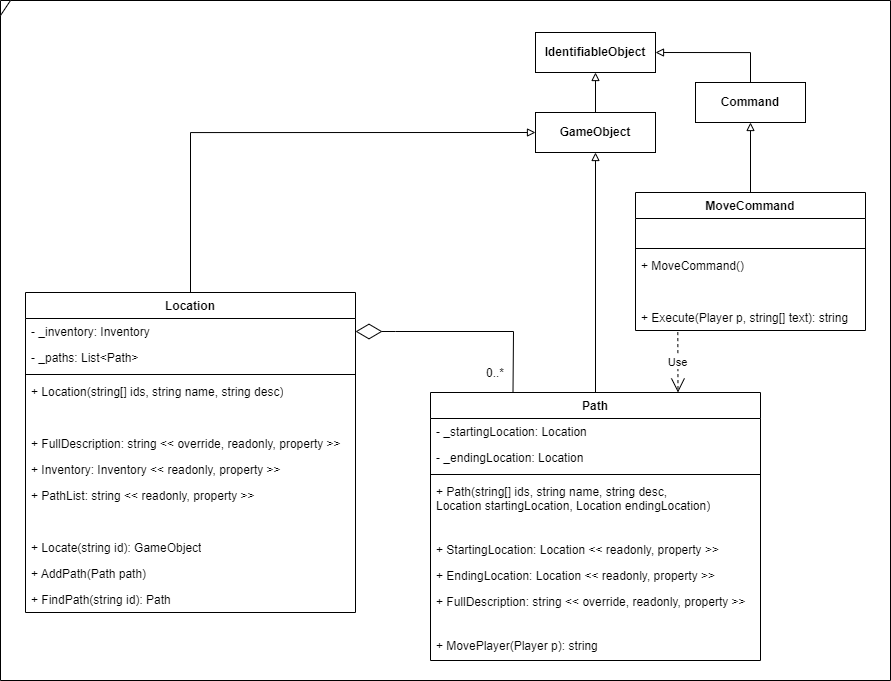

The diagram above was exported from draw.io. Its source (the exported page's mxGraphModel, read from the mxfile embedded in the PNG):
<mxGraphModel dx="2250" dy="825" grid="1" gridSize="10" guides="1" tooltips="1" connect="1" arrows="1" fold="1" page="1" pageScale="1" pageWidth="850" pageHeight="1100" math="0" shadow="0">
  <root>
    <mxCell id="0" />
    <mxCell id="1" parent="0" />
    <mxCell id="h2msIH3IKAY3pXpYXdRw-13" style="edgeStyle=orthogonalEdgeStyle;rounded=0;orthogonalLoop=1;jettySize=auto;html=1;exitX=0.5;exitY=0;exitDx=0;exitDy=0;entryX=0.5;entryY=1;entryDx=0;entryDy=0;endArrow=block;endFill=0;" parent="1" source="h2msIH3IKAY3pXpYXdRw-1" target="h2msIH3IKAY3pXpYXdRw-9" edge="1">
      <mxGeometry relative="1" as="geometry" />
    </mxCell>
    <mxCell id="h2msIH3IKAY3pXpYXdRw-1" value="Path" style="swimlane;fontStyle=1;align=center;verticalAlign=top;childLayout=stackLayout;horizontal=1;startSize=26;horizontalStack=0;resizeParent=1;resizeParentMax=0;resizeLast=0;collapsible=1;marginBottom=0;whiteSpace=wrap;html=1;" parent="1" vertex="1">
      <mxGeometry x="410" y="462" width="330" height="268" as="geometry" />
    </mxCell>
    <mxCell id="h2msIH3IKAY3pXpYXdRw-2" value="- _startingLocation: Location" style="text;strokeColor=none;fillColor=none;align=left;verticalAlign=top;spacingLeft=4;spacingRight=4;overflow=hidden;rotatable=0;points=[[0,0.5],[1,0.5]];portConstraint=eastwest;whiteSpace=wrap;html=1;" parent="h2msIH3IKAY3pXpYXdRw-1" vertex="1">
      <mxGeometry y="26" width="330" height="26" as="geometry" />
    </mxCell>
    <mxCell id="t25vQm9HFxzZCtr9HFoP-2" value="- _endingLocation: Location" style="text;strokeColor=none;fillColor=none;align=left;verticalAlign=top;spacingLeft=4;spacingRight=4;overflow=hidden;rotatable=0;points=[[0,0.5],[1,0.5]];portConstraint=eastwest;whiteSpace=wrap;html=1;" parent="h2msIH3IKAY3pXpYXdRw-1" vertex="1">
      <mxGeometry y="52" width="330" height="26" as="geometry" />
    </mxCell>
    <mxCell id="h2msIH3IKAY3pXpYXdRw-3" value="" style="line;strokeWidth=1;fillColor=none;align=left;verticalAlign=middle;spacingTop=-1;spacingLeft=3;spacingRight=3;rotatable=0;labelPosition=right;points=[];portConstraint=eastwest;strokeColor=inherit;" parent="h2msIH3IKAY3pXpYXdRw-1" vertex="1">
      <mxGeometry y="78" width="330" height="8" as="geometry" />
    </mxCell>
    <mxCell id="h2msIH3IKAY3pXpYXdRw-4" value="+ Path(string[] ids, string name, string desc, &lt;br&gt;Location startingLocation, Location endingLocation)" style="text;strokeColor=none;fillColor=none;align=left;verticalAlign=top;spacingLeft=4;spacingRight=4;overflow=hidden;rotatable=0;points=[[0,0.5],[1,0.5]];portConstraint=eastwest;whiteSpace=wrap;html=1;" parent="h2msIH3IKAY3pXpYXdRw-1" vertex="1">
      <mxGeometry y="86" width="330" height="38" as="geometry" />
    </mxCell>
    <mxCell id="t25vQm9HFxzZCtr9HFoP-4" value="&amp;nbsp;" style="text;strokeColor=none;fillColor=none;align=left;verticalAlign=top;spacingLeft=4;spacingRight=4;overflow=hidden;rotatable=0;points=[[0,0.5],[1,0.5]];portConstraint=eastwest;whiteSpace=wrap;html=1;" parent="h2msIH3IKAY3pXpYXdRw-1" vertex="1">
      <mxGeometry y="124" width="330" height="20" as="geometry" />
    </mxCell>
    <mxCell id="WjsfetCY35Pf8J2pcgal-4" value="+ StartingLocation: Location &amp;lt;&amp;lt; readonly, property &amp;gt;&amp;gt;" style="text;strokeColor=none;fillColor=none;align=left;verticalAlign=top;spacingLeft=4;spacingRight=4;overflow=hidden;rotatable=0;points=[[0,0.5],[1,0.5]];portConstraint=eastwest;whiteSpace=wrap;html=1;" parent="h2msIH3IKAY3pXpYXdRw-1" vertex="1">
      <mxGeometry y="144" width="330" height="26" as="geometry" />
    </mxCell>
    <mxCell id="zC3bp6OIehxmCMF-HKoL-2" value="+ EndingLocation: Location &amp;lt;&amp;lt; readonly, property &amp;gt;&amp;gt;" style="text;strokeColor=none;fillColor=none;align=left;verticalAlign=top;spacingLeft=4;spacingRight=4;overflow=hidden;rotatable=0;points=[[0,0.5],[1,0.5]];portConstraint=eastwest;whiteSpace=wrap;html=1;" parent="h2msIH3IKAY3pXpYXdRw-1" vertex="1">
      <mxGeometry y="170" width="330" height="26" as="geometry" />
    </mxCell>
    <mxCell id="WjsfetCY35Pf8J2pcgal-1" value="+ FullDescription: string &amp;lt;&amp;lt; override, readonly, property &amp;gt;&amp;gt;" style="text;strokeColor=none;fillColor=none;align=left;verticalAlign=top;spacingLeft=4;spacingRight=4;overflow=hidden;rotatable=0;points=[[0,0.5],[1,0.5]];portConstraint=eastwest;whiteSpace=wrap;html=1;" parent="h2msIH3IKAY3pXpYXdRw-1" vertex="1">
      <mxGeometry y="196" width="330" height="44" as="geometry" />
    </mxCell>
    <mxCell id="nXFx57GHRY19cYx8oYur-1" value="+ MovePlayer(Player p): string" style="text;strokeColor=none;fillColor=none;align=left;verticalAlign=top;spacingLeft=4;spacingRight=4;overflow=hidden;rotatable=0;points=[[0,0.5],[1,0.5]];portConstraint=eastwest;whiteSpace=wrap;html=1;" vertex="1" parent="h2msIH3IKAY3pXpYXdRw-1">
      <mxGeometry y="240" width="330" height="28" as="geometry" />
    </mxCell>
    <mxCell id="h2msIH3IKAY3pXpYXdRw-5" value="&lt;b&gt;IdentifiableObject&lt;/b&gt;" style="html=1;whiteSpace=wrap;" parent="1" vertex="1">
      <mxGeometry x="515" y="102" width="120" height="40" as="geometry" />
    </mxCell>
    <mxCell id="h2msIH3IKAY3pXpYXdRw-12" style="edgeStyle=orthogonalEdgeStyle;rounded=0;orthogonalLoop=1;jettySize=auto;html=1;exitX=0.5;exitY=0;exitDx=0;exitDy=0;entryX=0.5;entryY=1;entryDx=0;entryDy=0;endArrow=block;endFill=0;" parent="1" source="h2msIH3IKAY3pXpYXdRw-9" target="h2msIH3IKAY3pXpYXdRw-5" edge="1">
      <mxGeometry relative="1" as="geometry" />
    </mxCell>
    <mxCell id="h2msIH3IKAY3pXpYXdRw-9" value="&lt;b&gt;GameObject&lt;/b&gt;" style="html=1;whiteSpace=wrap;" parent="1" vertex="1">
      <mxGeometry x="515" y="182" width="120" height="40" as="geometry" />
    </mxCell>
    <mxCell id="h2msIH3IKAY3pXpYXdRw-11" style="edgeStyle=orthogonalEdgeStyle;rounded=0;orthogonalLoop=1;jettySize=auto;html=1;exitX=0.5;exitY=0;exitDx=0;exitDy=0;entryX=1;entryY=0.5;entryDx=0;entryDy=0;endArrow=block;endFill=0;" parent="1" source="h2msIH3IKAY3pXpYXdRw-10" target="h2msIH3IKAY3pXpYXdRw-5" edge="1">
      <mxGeometry relative="1" as="geometry" />
    </mxCell>
    <mxCell id="h2msIH3IKAY3pXpYXdRw-10" value="&lt;b&gt;Command&lt;/b&gt;" style="html=1;whiteSpace=wrap;" parent="1" vertex="1">
      <mxGeometry x="675" y="152" width="110" height="40" as="geometry" />
    </mxCell>
    <mxCell id="h2msIH3IKAY3pXpYXdRw-18" style="edgeStyle=orthogonalEdgeStyle;rounded=0;orthogonalLoop=1;jettySize=auto;html=1;exitX=0.5;exitY=0;exitDx=0;exitDy=0;entryX=0.5;entryY=1;entryDx=0;entryDy=0;endArrow=block;endFill=0;" parent="1" source="h2msIH3IKAY3pXpYXdRw-14" target="h2msIH3IKAY3pXpYXdRw-10" edge="1">
      <mxGeometry relative="1" as="geometry" />
    </mxCell>
    <mxCell id="h2msIH3IKAY3pXpYXdRw-14" value="MoveCommand" style="swimlane;fontStyle=1;align=center;verticalAlign=top;childLayout=stackLayout;horizontal=1;startSize=26;horizontalStack=0;resizeParent=1;resizeParentMax=0;resizeLast=0;collapsible=1;marginBottom=0;whiteSpace=wrap;html=1;" parent="1" vertex="1">
      <mxGeometry x="615" y="262" width="230" height="138" as="geometry" />
    </mxCell>
    <mxCell id="h2msIH3IKAY3pXpYXdRw-15" value="&amp;nbsp;" style="text;strokeColor=none;fillColor=none;align=left;verticalAlign=top;spacingLeft=4;spacingRight=4;overflow=hidden;rotatable=0;points=[[0,0.5],[1,0.5]];portConstraint=eastwest;whiteSpace=wrap;html=1;" parent="h2msIH3IKAY3pXpYXdRw-14" vertex="1">
      <mxGeometry y="26" width="230" height="26" as="geometry" />
    </mxCell>
    <mxCell id="h2msIH3IKAY3pXpYXdRw-16" value="" style="line;strokeWidth=1;fillColor=none;align=left;verticalAlign=middle;spacingTop=-1;spacingLeft=3;spacingRight=3;rotatable=0;labelPosition=right;points=[];portConstraint=eastwest;strokeColor=inherit;" parent="h2msIH3IKAY3pXpYXdRw-14" vertex="1">
      <mxGeometry y="52" width="230" height="8" as="geometry" />
    </mxCell>
    <mxCell id="h2msIH3IKAY3pXpYXdRw-17" value="+ MoveCommand()" style="text;strokeColor=none;fillColor=none;align=left;verticalAlign=top;spacingLeft=4;spacingRight=4;overflow=hidden;rotatable=0;points=[[0,0.5],[1,0.5]];portConstraint=eastwest;whiteSpace=wrap;html=1;" parent="h2msIH3IKAY3pXpYXdRw-14" vertex="1">
      <mxGeometry y="60" width="230" height="26" as="geometry" />
    </mxCell>
    <mxCell id="WjsfetCY35Pf8J2pcgal-84" value="&amp;nbsp;" style="text;strokeColor=none;fillColor=none;align=left;verticalAlign=top;spacingLeft=4;spacingRight=4;overflow=hidden;rotatable=0;points=[[0,0.5],[1,0.5]];portConstraint=eastwest;whiteSpace=wrap;html=1;" parent="h2msIH3IKAY3pXpYXdRw-14" vertex="1">
      <mxGeometry y="86" width="230" height="26" as="geometry" />
    </mxCell>
    <mxCell id="WjsfetCY35Pf8J2pcgal-85" value="+ Execute(Player p, string[] text): string" style="text;strokeColor=none;fillColor=none;align=left;verticalAlign=top;spacingLeft=4;spacingRight=4;overflow=hidden;rotatable=0;points=[[0,0.5],[1,0.5]];portConstraint=eastwest;whiteSpace=wrap;html=1;" parent="h2msIH3IKAY3pXpYXdRw-14" vertex="1">
      <mxGeometry y="112" width="230" height="26" as="geometry" />
    </mxCell>
    <mxCell id="WjsfetCY35Pf8J2pcgal-95" style="edgeStyle=orthogonalEdgeStyle;rounded=0;orthogonalLoop=1;jettySize=auto;html=1;exitX=0.5;exitY=0;exitDx=0;exitDy=0;entryX=0;entryY=0.5;entryDx=0;entryDy=0;endArrow=block;endFill=0;" parent="1" source="t25vQm9HFxzZCtr9HFoP-7" target="h2msIH3IKAY3pXpYXdRw-9" edge="1">
      <mxGeometry relative="1" as="geometry" />
    </mxCell>
    <mxCell id="t25vQm9HFxzZCtr9HFoP-7" value="Location" style="swimlane;fontStyle=1;align=center;verticalAlign=top;childLayout=stackLayout;horizontal=1;startSize=26;horizontalStack=0;resizeParent=1;resizeParentMax=0;resizeLast=0;collapsible=1;marginBottom=0;whiteSpace=wrap;html=1;" parent="1" vertex="1">
      <mxGeometry x="5" y="362" width="330" height="320" as="geometry" />
    </mxCell>
    <mxCell id="t25vQm9HFxzZCtr9HFoP-8" value="- _inventory: Inventory" style="text;strokeColor=none;fillColor=none;align=left;verticalAlign=top;spacingLeft=4;spacingRight=4;overflow=hidden;rotatable=0;points=[[0,0.5],[1,0.5]];portConstraint=eastwest;whiteSpace=wrap;html=1;" parent="t25vQm9HFxzZCtr9HFoP-7" vertex="1">
      <mxGeometry y="26" width="330" height="26" as="geometry" />
    </mxCell>
    <mxCell id="WjsfetCY35Pf8J2pcgal-87" value="- _paths: List&amp;lt;Path&amp;gt;" style="text;strokeColor=none;fillColor=none;align=left;verticalAlign=top;spacingLeft=4;spacingRight=4;overflow=hidden;rotatable=0;points=[[0,0.5],[1,0.5]];portConstraint=eastwest;whiteSpace=wrap;html=1;" parent="t25vQm9HFxzZCtr9HFoP-7" vertex="1">
      <mxGeometry y="52" width="330" height="26" as="geometry" />
    </mxCell>
    <mxCell id="t25vQm9HFxzZCtr9HFoP-9" value="" style="line;strokeWidth=1;fillColor=none;align=left;verticalAlign=middle;spacingTop=-1;spacingLeft=3;spacingRight=3;rotatable=0;labelPosition=right;points=[];portConstraint=eastwest;strokeColor=inherit;" parent="t25vQm9HFxzZCtr9HFoP-7" vertex="1">
      <mxGeometry y="78" width="330" height="8" as="geometry" />
    </mxCell>
    <mxCell id="t25vQm9HFxzZCtr9HFoP-10" value="+ Location(string[] ids, string name, string desc)" style="text;strokeColor=none;fillColor=none;align=left;verticalAlign=top;spacingLeft=4;spacingRight=4;overflow=hidden;rotatable=0;points=[[0,0.5],[1,0.5]];portConstraint=eastwest;whiteSpace=wrap;html=1;" parent="t25vQm9HFxzZCtr9HFoP-7" vertex="1">
      <mxGeometry y="86" width="330" height="26" as="geometry" />
    </mxCell>
    <mxCell id="WjsfetCY35Pf8J2pcgal-88" value="&amp;nbsp;" style="text;strokeColor=none;fillColor=none;align=left;verticalAlign=top;spacingLeft=4;spacingRight=4;overflow=hidden;rotatable=0;points=[[0,0.5],[1,0.5]];portConstraint=eastwest;whiteSpace=wrap;html=1;" parent="t25vQm9HFxzZCtr9HFoP-7" vertex="1">
      <mxGeometry y="112" width="330" height="26" as="geometry" />
    </mxCell>
    <mxCell id="WjsfetCY35Pf8J2pcgal-90" value="+ FullDescription: string &amp;lt;&amp;lt; override, readonly, property &amp;gt;&amp;gt;" style="text;strokeColor=none;fillColor=none;align=left;verticalAlign=top;spacingLeft=4;spacingRight=4;overflow=hidden;rotatable=0;points=[[0,0.5],[1,0.5]];portConstraint=eastwest;whiteSpace=wrap;html=1;" parent="t25vQm9HFxzZCtr9HFoP-7" vertex="1">
      <mxGeometry y="138" width="330" height="26" as="geometry" />
    </mxCell>
    <mxCell id="WjsfetCY35Pf8J2pcgal-92" value="+ Inventory: Inventory &amp;lt;&amp;lt; readonly, property &amp;gt;&amp;gt;" style="text;strokeColor=none;fillColor=none;align=left;verticalAlign=top;spacingLeft=4;spacingRight=4;overflow=hidden;rotatable=0;points=[[0,0.5],[1,0.5]];portConstraint=eastwest;whiteSpace=wrap;html=1;" parent="t25vQm9HFxzZCtr9HFoP-7" vertex="1">
      <mxGeometry y="164" width="330" height="26" as="geometry" />
    </mxCell>
    <mxCell id="WjsfetCY35Pf8J2pcgal-93" value="+ PathList: string &amp;lt;&amp;lt; readonly, property &amp;gt;&amp;gt;" style="text;strokeColor=none;fillColor=none;align=left;verticalAlign=top;spacingLeft=4;spacingRight=4;overflow=hidden;rotatable=0;points=[[0,0.5],[1,0.5]];portConstraint=eastwest;whiteSpace=wrap;html=1;" parent="t25vQm9HFxzZCtr9HFoP-7" vertex="1">
      <mxGeometry y="190" width="330" height="26" as="geometry" />
    </mxCell>
    <mxCell id="WjsfetCY35Pf8J2pcgal-91" value="&amp;nbsp;" style="text;strokeColor=none;fillColor=none;align=left;verticalAlign=top;spacingLeft=4;spacingRight=4;overflow=hidden;rotatable=0;points=[[0,0.5],[1,0.5]];portConstraint=eastwest;whiteSpace=wrap;html=1;" parent="t25vQm9HFxzZCtr9HFoP-7" vertex="1">
      <mxGeometry y="216" width="330" height="26" as="geometry" />
    </mxCell>
    <mxCell id="WjsfetCY35Pf8J2pcgal-89" value="+ Locate(string id): GameObject" style="text;strokeColor=none;fillColor=none;align=left;verticalAlign=top;spacingLeft=4;spacingRight=4;overflow=hidden;rotatable=0;points=[[0,0.5],[1,0.5]];portConstraint=eastwest;whiteSpace=wrap;html=1;" parent="t25vQm9HFxzZCtr9HFoP-7" vertex="1">
      <mxGeometry y="242" width="330" height="26" as="geometry" />
    </mxCell>
    <mxCell id="WjsfetCY35Pf8J2pcgal-94" value="+ AddPath(Path path)" style="text;strokeColor=none;fillColor=none;align=left;verticalAlign=top;spacingLeft=4;spacingRight=4;overflow=hidden;rotatable=0;points=[[0,0.5],[1,0.5]];portConstraint=eastwest;whiteSpace=wrap;html=1;" parent="t25vQm9HFxzZCtr9HFoP-7" vertex="1">
      <mxGeometry y="268" width="330" height="26" as="geometry" />
    </mxCell>
    <mxCell id="zC3bp6OIehxmCMF-HKoL-1" value="+ FindPath(string id): Path" style="text;strokeColor=none;fillColor=none;align=left;verticalAlign=top;spacingLeft=4;spacingRight=4;overflow=hidden;rotatable=0;points=[[0,0.5],[1,0.5]];portConstraint=eastwest;whiteSpace=wrap;html=1;" parent="t25vQm9HFxzZCtr9HFoP-7" vertex="1">
      <mxGeometry y="294" width="330" height="26" as="geometry" />
    </mxCell>
    <mxCell id="WjsfetCY35Pf8J2pcgal-101" value="Use" style="endArrow=open;endSize=12;dashed=1;html=1;rounded=0;exitX=0.184;exitY=1.062;exitDx=0;exitDy=0;exitPerimeter=0;entryX=0.75;entryY=0;entryDx=0;entryDy=0;" parent="1" source="WjsfetCY35Pf8J2pcgal-85" target="h2msIH3IKAY3pXpYXdRw-1" edge="1">
      <mxGeometry width="160" relative="1" as="geometry">
        <mxPoint x="315" y="452" as="sourcePoint" />
        <mxPoint x="475" y="452" as="targetPoint" />
      </mxGeometry>
    </mxCell>
    <mxCell id="4uNOMAOlJ5MBVQs1CMOP-1" value="" style="endArrow=diamondThin;endFill=0;endSize=24;html=1;rounded=0;exitX=0.25;exitY=0;exitDx=0;exitDy=0;entryX=1;entryY=0.5;entryDx=0;entryDy=0;" parent="1" source="h2msIH3IKAY3pXpYXdRw-1" target="t25vQm9HFxzZCtr9HFoP-8" edge="1">
      <mxGeometry width="160" relative="1" as="geometry">
        <mxPoint x="455" y="522" as="sourcePoint" />
        <mxPoint x="615" y="522" as="targetPoint" />
        <Array as="points">
          <mxPoint x="493" y="401" />
          <mxPoint x="375" y="401" />
        </Array>
      </mxGeometry>
    </mxCell>
    <mxCell id="4uNOMAOlJ5MBVQs1CMOP-2" value="0..*" style="text;html=1;strokeColor=none;fillColor=none;align=center;verticalAlign=middle;whiteSpace=wrap;rounded=0;" parent="1" vertex="1">
      <mxGeometry x="445" y="428" width="60" height="30" as="geometry" />
    </mxCell>
    <mxCell id="qLfC4LkNC-VhwgbjM0X--1" value="" style="shape=umlFrame;whiteSpace=wrap;html=1;pointerEvents=0;width=10;height=15;" parent="1" vertex="1">
      <mxGeometry x="-20" y="70" width="890" height="680" as="geometry" />
    </mxCell>
  </root>
</mxGraphModel>